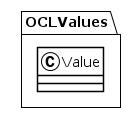

The diagram above was rendered by PlantUML. Its source (embedded in the PNG):
@startuml
!theme plain
package OCLValues {
class Value {
}
}
@enduml